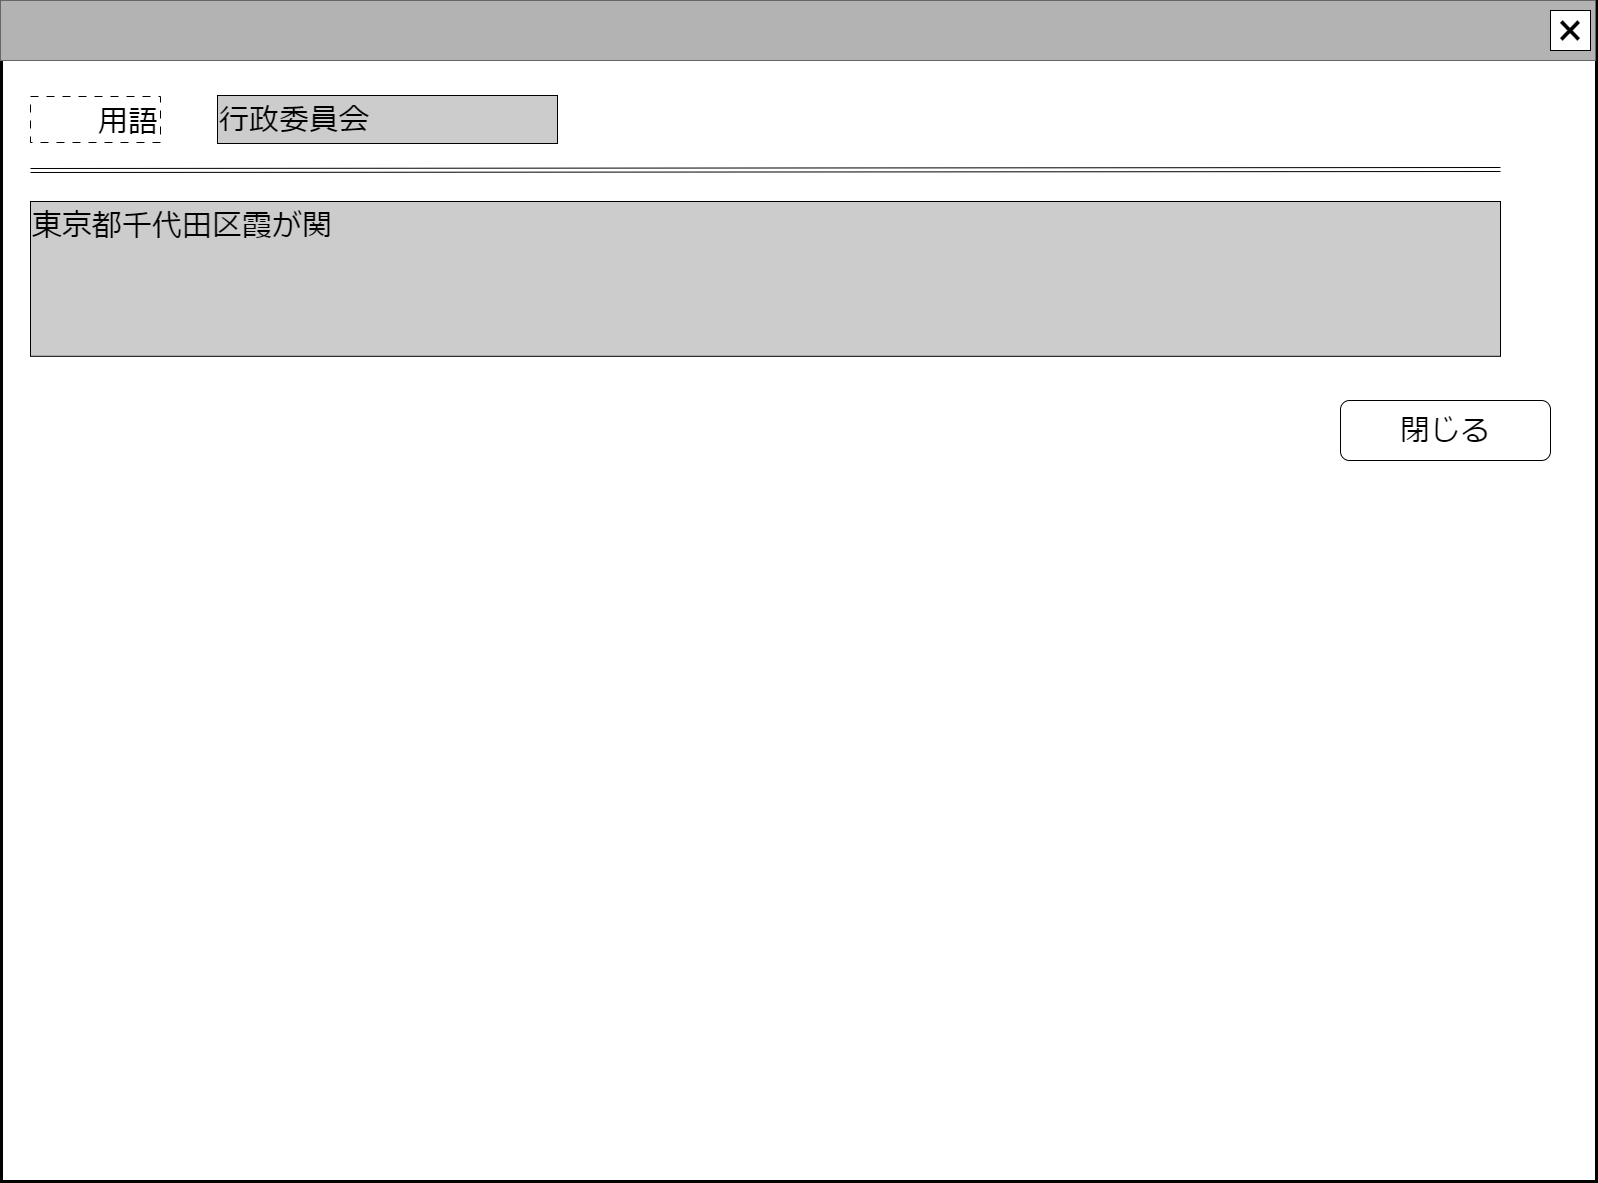

The diagram above was exported from draw.io. Its source (the exported page's mxGraphModel, read from the mxfile embedded in the PNG):
<mxGraphModel dx="2426" dy="1434" grid="1" gridSize="10" guides="1" tooltips="1" connect="1" arrows="1" fold="1" page="1" pageScale="1" pageWidth="1600" pageHeight="1200" math="0" shadow="0">
  <root>
    <mxCell id="0" />
    <mxCell id="cFaB45KztUIKXS-_cTrr-9" value="ウインドウ" style="locked=1;" parent="0" />
    <mxCell id="cFaB45KztUIKXS-_cTrr-10" value="" style="rounded=0;whiteSpace=wrap;html=1;strokeWidth=3;" parent="cFaB45KztUIKXS-_cTrr-9" vertex="1">
      <mxGeometry x="1" y="1" width="1595" height="1180" as="geometry" />
    </mxCell>
    <mxCell id="cFaB45KztUIKXS-_cTrr-11" value="" style="rounded=0;whiteSpace=wrap;html=1;fillColor=#B3B3B3;fontColor=#333333;strokeColor=#666666;" parent="cFaB45KztUIKXS-_cTrr-9" vertex="1">
      <mxGeometry width="1595" height="60" as="geometry" />
    </mxCell>
    <mxCell id="cFaB45KztUIKXS-_cTrr-12" value="&lt;font style=&quot;font-size: 48px;&quot;&gt;×&lt;/font&gt;" style="rounded=0;whiteSpace=wrap;html=1;" parent="cFaB45KztUIKXS-_cTrr-9" vertex="1">
      <mxGeometry x="1550" y="10" width="40" height="40" as="geometry" />
    </mxCell>
    <mxCell id="cFaB45KztUIKXS-_cTrr-14" value="名称未設定レイヤ" style="" parent="0" />
    <mxCell id="d3nGHpn8aijSnocmTBl6-0" value="&lt;span style=&quot;font-size: 30px;&quot;&gt;用語&lt;/span&gt;" style="rounded=0;whiteSpace=wrap;html=1;align=right;dashed=1;dashPattern=8 8;verticalAlign=bottom;" vertex="1" parent="cFaB45KztUIKXS-_cTrr-14">
      <mxGeometry x="30" y="96" width="130" height="46" as="geometry" />
    </mxCell>
    <mxCell id="d3nGHpn8aijSnocmTBl6-1" value="&lt;span style=&quot;font-size: 30px;&quot;&gt;行政委員会&lt;/span&gt;" style="rounded=0;whiteSpace=wrap;html=1;align=left;fillColor=#CCCCCC;strokeColor=#000000;" vertex="1" parent="cFaB45KztUIKXS-_cTrr-14">
      <mxGeometry x="217" y="95" width="340" height="48" as="geometry" />
    </mxCell>
    <mxCell id="d3nGHpn8aijSnocmTBl6-2" value="" style="shape=link;html=1;rounded=0;" edge="1" parent="cFaB45KztUIKXS-_cTrr-14">
      <mxGeometry width="100" relative="1" as="geometry">
        <mxPoint x="30" y="170" as="sourcePoint" />
        <mxPoint x="1500" y="169" as="targetPoint" />
      </mxGeometry>
    </mxCell>
    <mxCell id="d3nGHpn8aijSnocmTBl6-3" value="&lt;span style=&quot;font-size: 30px;&quot;&gt;閉じる&lt;/span&gt;" style="rounded=1;whiteSpace=wrap;html=1;" vertex="1" parent="cFaB45KztUIKXS-_cTrr-14">
      <mxGeometry x="1340" y="400" width="210" height="60" as="geometry" />
    </mxCell>
    <mxCell id="d3nGHpn8aijSnocmTBl6-4" value="&lt;font style=&quot;font-size: 30px;&quot;&gt;東京都千代田区霞が関&lt;/font&gt;" style="rounded=0;whiteSpace=wrap;html=1;align=left;verticalAlign=top;fillColor=#CCCCCC;" vertex="1" parent="cFaB45KztUIKXS-_cTrr-14">
      <mxGeometry x="30" y="201" width="1470" height="154.79" as="geometry" />
    </mxCell>
  </root>
</mxGraphModel>